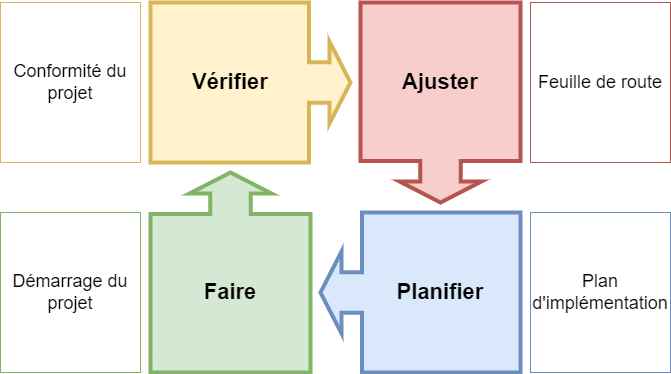

The diagram above was exported from draw.io. Its source (the exported page's mxGraphModel, read from the mxfile embedded in the PNG):
<mxGraphModel dx="3076" dy="740" grid="1" gridSize="10" guides="1" tooltips="1" connect="1" arrows="1" fold="1" page="1" pageScale="1" pageWidth="1654" pageHeight="1169" math="0" shadow="0">
  <root>
    <mxCell id="0" />
    <mxCell id="1" parent="0" />
    <mxCell id="s0B9j_qQ3x9g65-bktnt-14" value="" style="html=1;shadow=0;dashed=0;align=center;verticalAlign=middle;shape=mxgraph.arrows2.calloutArrow;dy=20.37;dx=20.91;notch=158.54;arrowHead=20.55;rotation=-90;fillColor=#d5e8d4;strokeColor=#82B366;strokeWidth=4;" parent="1" vertex="1">
      <mxGeometry x="-1032" y="590" width="200" height="160" as="geometry" />
    </mxCell>
    <mxCell id="s0B9j_qQ3x9g65-bktnt-16" value="" style="html=1;shadow=0;dashed=0;align=center;verticalAlign=middle;shape=mxgraph.arrows2.calloutArrow;dy=20.37;dx=20.91;notch=158.54;arrowHead=20.55;rotation=0;fillColor=#fff2cc;strokeColor=#d6b656;strokeWidth=4;" parent="1" vertex="1">
      <mxGeometry x="-1012" y="400" width="200" height="160" as="geometry" />
    </mxCell>
    <mxCell id="s0B9j_qQ3x9g65-bktnt-13" value="" style="html=1;shadow=0;dashed=0;align=center;verticalAlign=middle;shape=mxgraph.arrows2.calloutArrow;dy=20.37;dx=20.91;notch=158.54;arrowHead=20.55;rotation=-180;fillColor=#dae8fc;strokeColor=#6c8ebf;strokeWidth=4;" parent="1" vertex="1">
      <mxGeometry x="-842" y="610" width="200" height="160" as="geometry" />
    </mxCell>
    <mxCell id="s0B9j_qQ3x9g65-bktnt-5" value="" style="html=1;shadow=0;dashed=0;align=center;verticalAlign=middle;shape=mxgraph.arrows2.calloutArrow;dy=20.37;dx=20.91;notch=158.54;arrowHead=20.55;rotation=90;fillColor=#f8cecc;strokeColor=#b85450;strokeWidth=4;" parent="1" vertex="1">
      <mxGeometry x="-822" y="420" width="200" height="160" as="geometry" />
    </mxCell>
    <mxCell id="s0B9j_qQ3x9g65-bktnt-8" value="Planifier" style="text;html=1;strokeColor=none;fillColor=none;align=center;verticalAlign=middle;whiteSpace=wrap;rounded=0;fontSize=22;fontFamily=Helvetica;fontStyle=1" parent="1" vertex="1">
      <mxGeometry x="-782" y="670" width="120" height="40" as="geometry" />
    </mxCell>
    <mxCell id="s0B9j_qQ3x9g65-bktnt-9" value="Faire" style="text;html=1;strokeColor=none;fillColor=none;align=center;verticalAlign=middle;whiteSpace=wrap;rounded=0;fontSize=22;fontFamily=Helvetica;fontStyle=1" parent="1" vertex="1">
      <mxGeometry x="-992" y="670" width="120" height="40" as="geometry" />
    </mxCell>
    <mxCell id="s0B9j_qQ3x9g65-bktnt-10" value="Vérifier" style="text;html=1;strokeColor=none;fillColor=none;align=center;verticalAlign=middle;whiteSpace=wrap;rounded=0;fontSize=22;fontFamily=Helvetica;fontStyle=1" parent="1" vertex="1">
      <mxGeometry x="-992" y="460" width="120" height="40" as="geometry" />
    </mxCell>
    <mxCell id="s0B9j_qQ3x9g65-bktnt-11" value="Ajuster" style="text;html=1;strokeColor=none;fillColor=none;align=center;verticalAlign=middle;whiteSpace=wrap;rounded=0;fontSize=22;fontFamily=Helvetica;fontStyle=1" parent="1" vertex="1">
      <mxGeometry x="-782" y="460" width="120" height="40" as="geometry" />
    </mxCell>
    <mxCell id="s0B9j_qQ3x9g65-bktnt-18" value="Plan d'implémentation" style="rounded=0;whiteSpace=wrap;html=1;fontFamily=Helvetica;fontSize=18;strokeColor=#6C8EBF;" parent="1" vertex="1">
      <mxGeometry x="-632" y="610" width="140" height="160" as="geometry" />
    </mxCell>
    <mxCell id="s0B9j_qQ3x9g65-bktnt-19" value="Démarrage du projet" style="rounded=0;whiteSpace=wrap;html=1;fontFamily=Helvetica;fontSize=18;strokeColor=#82B366;strokeWidth=1;" parent="1" vertex="1">
      <mxGeometry x="-1162" y="610" width="140" height="160" as="geometry" />
    </mxCell>
    <mxCell id="s0B9j_qQ3x9g65-bktnt-20" value="Conformité du projet" style="rounded=0;whiteSpace=wrap;html=1;fontFamily=Helvetica;fontSize=18;strokeColor=#D6B656;" parent="1" vertex="1">
      <mxGeometry x="-1162" y="400" width="140" height="160" as="geometry" />
    </mxCell>
    <mxCell id="s0B9j_qQ3x9g65-bktnt-21" value="Feuille de route" style="rounded=0;whiteSpace=wrap;html=1;fontFamily=Helvetica;fontSize=18;strokeColor=#B85450;" parent="1" vertex="1">
      <mxGeometry x="-632" y="400" width="140" height="160" as="geometry" />
    </mxCell>
  </root>
</mxGraphModel>